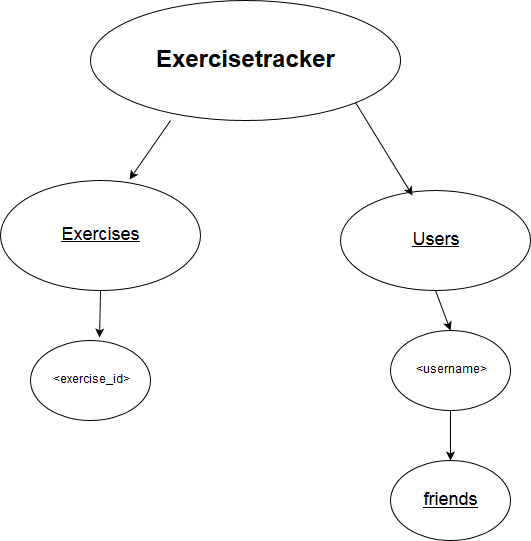

The diagram above was exported from draw.io. Its source (the exported page's mxGraphModel, read from the mxfile embedded in the PNG):
<mxGraphModel dx="1430" dy="884" grid="1" gridSize="10" guides="1" tooltips="1" connect="1" arrows="1" fold="1" page="1" pageScale="1" pageWidth="826" pageHeight="1169" background="#ffffff" math="0" shadow="0">
  <root>
    <mxCell id="0" />
    <mxCell id="1" parent="0" />
    <mxCell id="7" value="" style="ellipse;whiteSpace=wrap;html=1;" vertex="1" parent="1">
      <mxGeometry x="230" y="60" width="310" height="120" as="geometry" />
    </mxCell>
    <mxCell id="8" value="&lt;u&gt;&lt;font style=&quot;font-size: 18px&quot;&gt;Exercises&lt;/font&gt;&lt;/u&gt;" style="ellipse;whiteSpace=wrap;html=1;" vertex="1" parent="1">
      <mxGeometry x="140" y="240" width="200" height="110" as="geometry" />
    </mxCell>
    <mxCell id="9" value="&lt;u&gt;&lt;font style=&quot;font-size: 18px&quot;&gt;Users&lt;/font&gt;&lt;/u&gt;" style="ellipse;whiteSpace=wrap;html=1;" vertex="1" parent="1">
      <mxGeometry x="480" y="250" width="190" height="100" as="geometry" />
    </mxCell>
    <mxCell id="10" value="&amp;lt;username&amp;gt;" style="ellipse;whiteSpace=wrap;html=1;" vertex="1" parent="1">
      <mxGeometry x="530" y="390" width="120" height="80" as="geometry" />
    </mxCell>
    <mxCell id="11" value="&amp;lt;exercise_id&amp;gt;" style="ellipse;whiteSpace=wrap;html=1;" vertex="1" parent="1">
      <mxGeometry x="170" y="400" width="120" height="80" as="geometry" />
    </mxCell>
    <mxCell id="12" value="&lt;font style=&quot;font-size: 18px&quot;&gt;&lt;u&gt;friends&lt;/u&gt;&lt;/font&gt;" style="ellipse;whiteSpace=wrap;html=1;" vertex="1" parent="1">
      <mxGeometry x="530" y="520" width="120" height="80" as="geometry" />
    </mxCell>
    <mxCell id="13" value="Exercisetracker" style="text;html=1;fontSize=24;fontStyle=1;verticalAlign=middle;align=center;" vertex="1" parent="1">
      <mxGeometry x="335" y="100" width="100" height="40" as="geometry" />
    </mxCell>
    <mxCell id="14" value="" style="endArrow=classic;html=1;entryX=0.645;entryY=-0.009;entryPerimeter=0;exitX=0.258;exitY=1;exitPerimeter=0;" edge="1" parent="1" source="7" target="8">
      <mxGeometry width="50" height="50" relative="1" as="geometry">
        <mxPoint x="310" y="170" as="sourcePoint" />
        <mxPoint x="210" y="270" as="targetPoint" />
      </mxGeometry>
    </mxCell>
    <mxCell id="15" value="" style="endArrow=classic;html=1;exitX=1;exitY=1;entryX=0.379;entryY=0.05;entryPerimeter=0;" edge="1" parent="1" source="7" target="9">
      <mxGeometry width="50" height="50" relative="1" as="geometry">
        <mxPoint x="140" y="670" as="sourcePoint" />
        <mxPoint x="190" y="620" as="targetPoint" />
      </mxGeometry>
    </mxCell>
    <mxCell id="16" value="" style="endArrow=classic;html=1;exitX=0.5;exitY=1;entryX=0.575;entryY=-0.037;entryPerimeter=0;" edge="1" parent="1" source="8" target="11">
      <mxGeometry width="50" height="50" relative="1" as="geometry">
        <mxPoint x="140" y="670" as="sourcePoint" />
        <mxPoint x="230" y="400" as="targetPoint" />
      </mxGeometry>
    </mxCell>
    <mxCell id="17" value="" style="endArrow=classic;html=1;entryX=0.5;entryY=0;exitX=0.5;exitY=1;" edge="1" parent="1" source="9" target="10">
      <mxGeometry width="50" height="50" relative="1" as="geometry">
        <mxPoint x="130" y="750" as="sourcePoint" />
        <mxPoint x="180" y="700" as="targetPoint" />
      </mxGeometry>
    </mxCell>
    <mxCell id="18" value="" style="endArrow=classic;html=1;entryX=0.5;entryY=0;exitX=0.5;exitY=1;" edge="1" parent="1" source="10" target="12">
      <mxGeometry width="50" height="50" relative="1" as="geometry">
        <mxPoint x="120" y="830" as="sourcePoint" />
        <mxPoint x="170" y="780" as="targetPoint" />
      </mxGeometry>
    </mxCell>
  </root>
</mxGraphModel>